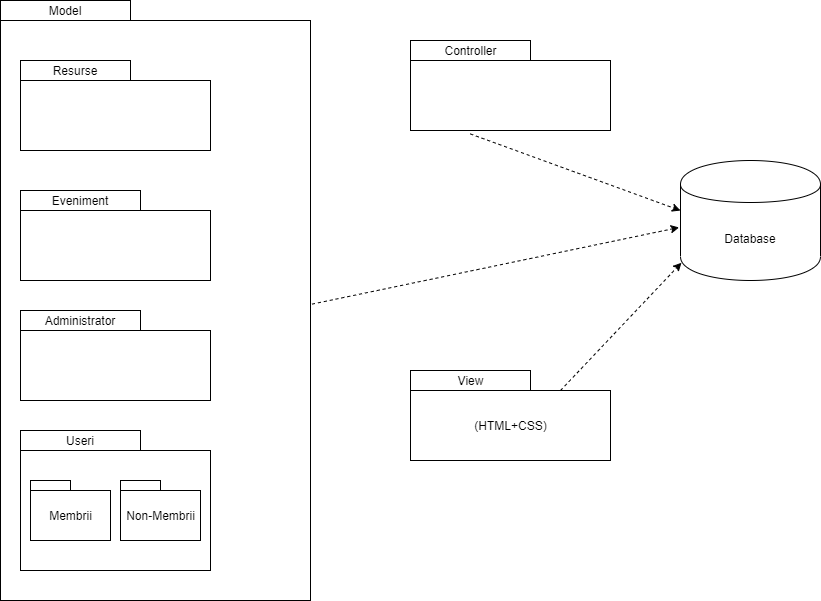

The diagram above was exported from draw.io. Its source (the exported page's mxGraphModel, read from the mxfile embedded in the PNG):
<mxGraphModel dx="1865" dy="580" grid="1" gridSize="10" guides="1" tooltips="1" connect="1" arrows="1" fold="1" page="1" pageScale="1" pageWidth="827" pageHeight="1169" math="0" shadow="0">
  <root>
    <mxCell id="0" />
    <mxCell id="1" parent="0" />
    <mxCell id="JTQRcPHIrUzMrGzM28pP-1" value="Model" style="rounded=0;whiteSpace=wrap;html=1;" vertex="1" parent="1">
      <mxGeometry x="-10" y="20" width="130" height="20" as="geometry" />
    </mxCell>
    <mxCell id="JTQRcPHIrUzMrGzM28pP-2" value="Resurse" style="rounded=0;whiteSpace=wrap;html=1;" vertex="1" parent="1">
      <mxGeometry x="10" y="80" width="110" height="20" as="geometry" />
    </mxCell>
    <mxCell id="JTQRcPHIrUzMrGzM28pP-6" value="Eveniment" style="rounded=0;whiteSpace=wrap;html=1;" vertex="1" parent="1">
      <mxGeometry x="10" y="210" width="120" height="20" as="geometry" />
    </mxCell>
    <mxCell id="JTQRcPHIrUzMrGzM28pP-8" value="Administrator" style="rounded=0;whiteSpace=wrap;html=1;" vertex="1" parent="1">
      <mxGeometry x="10" y="330" width="120" height="20" as="geometry" />
    </mxCell>
    <mxCell id="JTQRcPHIrUzMrGzM28pP-10" value="Useri" style="rounded=0;whiteSpace=wrap;html=1;" vertex="1" parent="1">
      <mxGeometry x="10" y="450" width="120" height="20" as="geometry" />
    </mxCell>
    <mxCell id="JTQRcPHIrUzMrGzM28pP-15" value="" style="html=1;dashed=0;whitespace=wrap;" vertex="1" parent="1">
      <mxGeometry x="10" y="100" width="190" height="70" as="geometry" />
    </mxCell>
    <mxCell id="JTQRcPHIrUzMrGzM28pP-21" value="" style="html=1;dashed=0;whitespace=wrap;" vertex="1" parent="1">
      <mxGeometry x="10" y="230" width="190" height="70" as="geometry" />
    </mxCell>
    <mxCell id="JTQRcPHIrUzMrGzM28pP-24" value="" style="html=1;dashed=0;whitespace=wrap;" vertex="1" parent="1">
      <mxGeometry x="10" y="350" width="190" height="70" as="geometry" />
    </mxCell>
    <mxCell id="JTQRcPHIrUzMrGzM28pP-28" value="" style="html=1;dashed=0;whitespace=wrap;" vertex="1" parent="1">
      <mxGeometry x="10" y="470" width="190" height="120" as="geometry" />
    </mxCell>
    <mxCell id="JTQRcPHIrUzMrGzM28pP-29" value="Membrii" style="html=1;dashed=0;whitespace=wrap;" vertex="1" parent="1">
      <mxGeometry x="20" y="510" width="80" height="50" as="geometry" />
    </mxCell>
    <mxCell id="JTQRcPHIrUzMrGzM28pP-30" value="Non-Membrii" style="html=1;dashed=0;whitespace=wrap;" vertex="1" parent="1">
      <mxGeometry x="110" y="510" width="80" height="50" as="geometry" />
    </mxCell>
    <mxCell id="JTQRcPHIrUzMrGzM28pP-32" value="" style="html=1;dashed=0;whitespace=wrap;" vertex="1" parent="1">
      <mxGeometry x="20" y="500" width="40" height="10" as="geometry" />
    </mxCell>
    <mxCell id="JTQRcPHIrUzMrGzM28pP-33" value="" style="html=1;dashed=0;whitespace=wrap;" vertex="1" parent="1">
      <mxGeometry x="110" y="500" width="40" height="10" as="geometry" />
    </mxCell>
    <mxCell id="JTQRcPHIrUzMrGzM28pP-34" value="" style="html=1;dashed=0;whitespace=wrap;fillColor=none;" vertex="1" parent="1">
      <mxGeometry x="-10" y="40" width="310" height="580" as="geometry" />
    </mxCell>
    <mxCell id="JTQRcPHIrUzMrGzM28pP-35" value="" style="html=1;dashed=0;whitespace=wrap;fillColor=none;" vertex="1" parent="1">
      <mxGeometry x="400" y="80" width="200" height="70" as="geometry" />
    </mxCell>
    <mxCell id="JTQRcPHIrUzMrGzM28pP-36" value="Controller" style="html=1;dashed=0;whitespace=wrap;fillColor=none;" vertex="1" parent="1">
      <mxGeometry x="400" y="60" width="120" height="20" as="geometry" />
    </mxCell>
    <mxCell id="JTQRcPHIrUzMrGzM28pP-37" value="(HTML+CSS)" style="html=1;dashed=0;whitespace=wrap;fillColor=none;" vertex="1" parent="1">
      <mxGeometry x="400" y="410" width="200" height="70" as="geometry" />
    </mxCell>
    <mxCell id="JTQRcPHIrUzMrGzM28pP-38" value="View" style="html=1;dashed=0;whitespace=wrap;fillColor=none;" vertex="1" parent="1">
      <mxGeometry x="400" y="390" width="120" height="20" as="geometry" />
    </mxCell>
    <mxCell id="JTQRcPHIrUzMrGzM28pP-39" value="Database" style="shape=cylinder;whiteSpace=wrap;html=1;boundedLbl=1;backgroundOutline=1;fillColor=none;" vertex="1" parent="1">
      <mxGeometry x="670" y="180" width="140" height="120" as="geometry" />
    </mxCell>
    <mxCell id="JTQRcPHIrUzMrGzM28pP-40" value="" style="endArrow=classic;html=1;dashed=1;exitX=1.005;exitY=0.489;exitDx=0;exitDy=0;exitPerimeter=0;entryX=-0.01;entryY=0.558;entryDx=0;entryDy=0;entryPerimeter=0;" edge="1" parent="1" source="JTQRcPHIrUzMrGzM28pP-34" target="JTQRcPHIrUzMrGzM28pP-39">
      <mxGeometry width="50" height="50" relative="1" as="geometry">
        <mxPoint x="370" y="340" as="sourcePoint" />
        <mxPoint x="420" y="290" as="targetPoint" />
      </mxGeometry>
    </mxCell>
    <mxCell id="JTQRcPHIrUzMrGzM28pP-41" value="" style="endArrow=classic;html=1;dashed=1;exitX=0.75;exitY=0;exitDx=0;exitDy=0;entryX=0.007;entryY=0.852;entryDx=0;entryDy=0;entryPerimeter=0;" edge="1" parent="1" source="JTQRcPHIrUzMrGzM28pP-37" target="JTQRcPHIrUzMrGzM28pP-39">
      <mxGeometry width="50" height="50" relative="1" as="geometry">
        <mxPoint x="311.5500000000002" y="333.62" as="sourcePoint" />
        <mxPoint x="678.5999999999999" y="256.96000000000004" as="targetPoint" />
      </mxGeometry>
    </mxCell>
    <mxCell id="JTQRcPHIrUzMrGzM28pP-42" value="" style="endArrow=classic;html=1;dashed=1;exitX=0.299;exitY=1.049;exitDx=0;exitDy=0;entryX=0;entryY=0.417;entryDx=0;entryDy=0;entryPerimeter=0;exitPerimeter=0;" edge="1" parent="1" source="JTQRcPHIrUzMrGzM28pP-35" target="JTQRcPHIrUzMrGzM28pP-39">
      <mxGeometry width="50" height="50" relative="1" as="geometry">
        <mxPoint x="560" y="420" as="sourcePoint" />
        <mxPoint x="680.98" y="292.24" as="targetPoint" />
      </mxGeometry>
    </mxCell>
  </root>
</mxGraphModel>